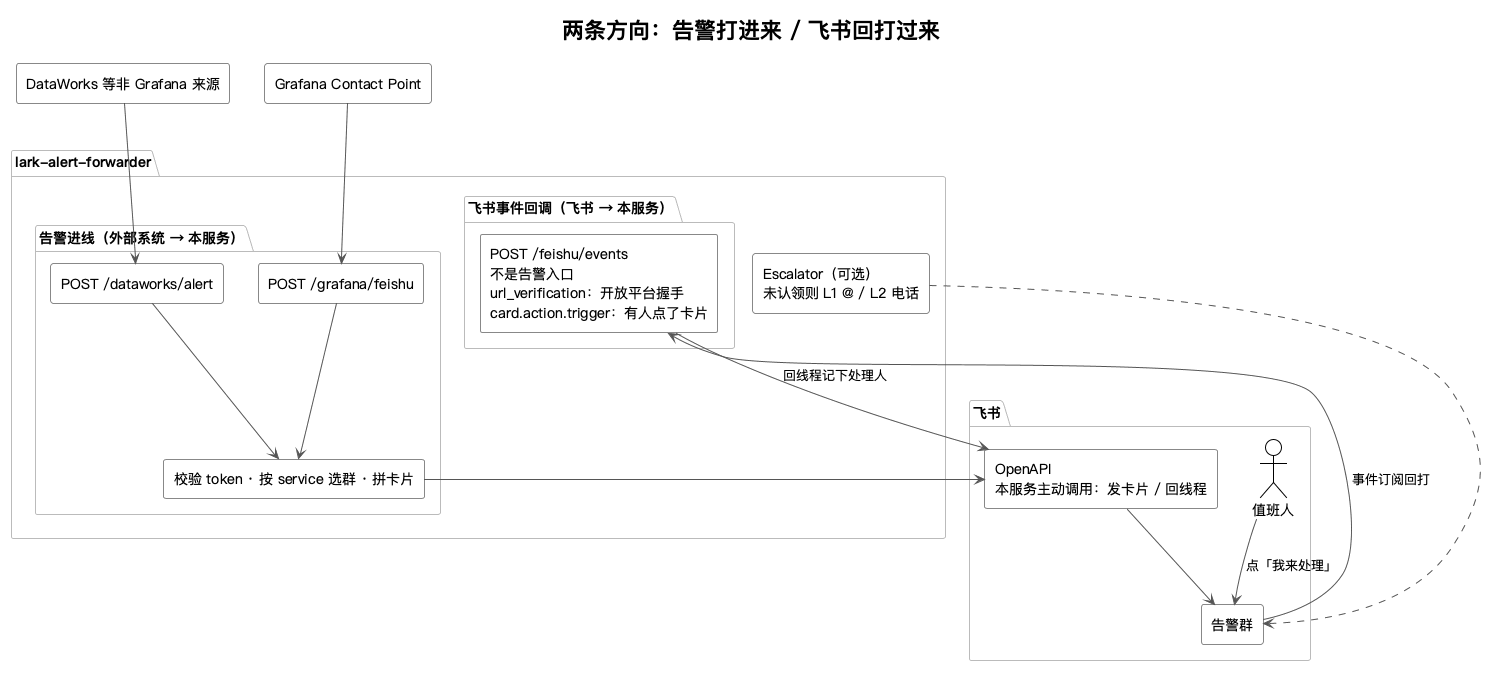

The diagram above was rendered by PlantUML. Its source (embedded in the PNG):
@startuml architecture
!theme plain
skinparam backgroundColor #FFFFFF
skinparam shadowing false
skinparam componentStyle rectangle
skinparam defaultFontName "PingFang SC"
skinparam ArrowColor #555555
skinparam RectangleBorderColor #888888
skinparam PackageBorderColor #BBBBBB
top to bottom direction

title 两条方向：告警打进来 / 飞书回打过来

together {
  rectangle "Grafana Contact Point" as Grafana
  rectangle "DataWorks 等非 Grafana 来源" as DataWorks
}

package "lark-alert-forwarder" {
  package "告警进线（外部系统 → 本服务）" {
    rectangle "POST /grafana/feishu" as IngressG
    rectangle "POST /dataworks/alert" as IngressD
    rectangle "校验 token · 按 service 选群 · 拼卡片" as Process
  }
  package "飞书事件回调（飞书 → 本服务）" {
    rectangle "POST /feishu/events\n不是告警入口\nurl_verification：开放平台握手\ncard.action.trigger：有人点了卡片" as IngressE
  }
  rectangle "Escalator（可选）\n未认领则 L1 @ / L2 电话" as Esc
}

package "飞书" {
  rectangle "OpenAPI\n本服务主动调用：发卡片 / 回线程" as OpenAPI
  rectangle "告警群" as Group
  actor "值班人" as User
}

Grafana --> IngressG
DataWorks --> IngressD
IngressG --> Process
IngressD --> Process
Process --> OpenAPI
OpenAPI --> Group

User --> Group : 点「我来处理」
Group --> IngressE : 事件订阅回打
IngressE --> OpenAPI : 回线程记下处理人

Esc ..> Group
@enduml